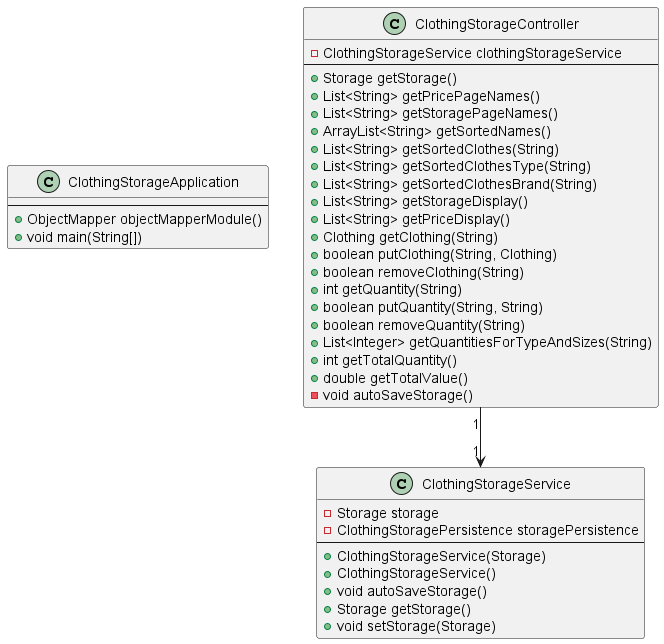

The diagram above was rendered by PlantUML. Its source (embedded in the PNG):
@startuml restserver  

class ClothingStorageApplication
{
    --
    +ObjectMapper objectMapperModule()
    +void main(String[])
}

class ClothingStorageController
{
    -ClothingStorageService clothingStorageService
    --
    +Storage getStorage()
    +List<String> getPricePageNames()
    +List<String> getStoragePageNames()
    +ArrayList<String> getSortedNames()
    +List<String> getSortedClothes(String)
    +List<String> getSortedClothesType(String)
    +List<String> getSortedClothesBrand(String)
    +List<String> getStorageDisplay()
    +List<String> getPriceDisplay()
    +Clothing getClothing(String)
    +boolean putClothing(String, Clothing)
    +boolean removeClothing(String)
    +int getQuantity(String)
    +boolean putQuantity(String, String)
    +boolean removeQuantity(String)
    +List<Integer> getQuantitiesForTypeAndSizes(String)
    +int getTotalQuantity()
    +double getTotalValue()
    -void autoSaveStorage()
}

class ClothingStorageService
{
    -Storage storage
    -ClothingStoragePersistence storagePersistence
    --
    +ClothingStorageService(Storage)
    +ClothingStorageService()
    +void autoSaveStorage()
    +Storage getStorage()
    +void setStorage(Storage)
}

ClothingStorageController "1" --> "1" ClothingStorageService

@enduml